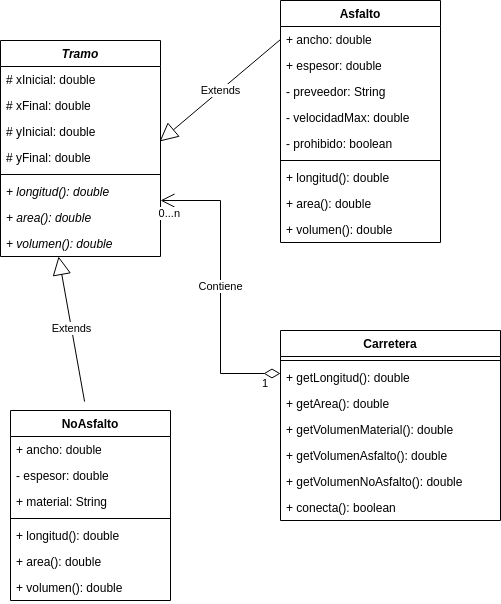

The diagram above was exported from draw.io. Its source (the exported page's mxGraphModel, read from the mxfile embedded in the PNG):
<mxGraphModel dx="1350" dy="744" grid="1" gridSize="10" guides="1" tooltips="1" connect="1" arrows="1" fold="1" page="1" pageScale="1" pageWidth="827" pageHeight="1169" math="0" shadow="0">
  <root>
    <mxCell id="0" />
    <mxCell id="1" parent="0" />
    <mxCell id="Tp2AebOiyWIrJGGpcUd0-1" value="Tramo" style="swimlane;fontStyle=3;align=center;verticalAlign=top;childLayout=stackLayout;horizontal=1;startSize=26;horizontalStack=0;resizeParent=1;resizeParentMax=0;resizeLast=0;collapsible=1;marginBottom=0;" vertex="1" parent="1">
      <mxGeometry x="110" y="70" width="160" height="216" as="geometry" />
    </mxCell>
    <mxCell id="Tp2AebOiyWIrJGGpcUd0-2" value="# xInicial: double" style="text;strokeColor=none;fillColor=none;align=left;verticalAlign=top;spacingLeft=4;spacingRight=4;overflow=hidden;rotatable=0;points=[[0,0.5],[1,0.5]];portConstraint=eastwest;" vertex="1" parent="Tp2AebOiyWIrJGGpcUd0-1">
      <mxGeometry y="26" width="160" height="26" as="geometry" />
    </mxCell>
    <mxCell id="Tp2AebOiyWIrJGGpcUd0-19" value="# xFinal: double" style="text;strokeColor=none;fillColor=none;align=left;verticalAlign=top;spacingLeft=4;spacingRight=4;overflow=hidden;rotatable=0;points=[[0,0.5],[1,0.5]];portConstraint=eastwest;" vertex="1" parent="Tp2AebOiyWIrJGGpcUd0-1">
      <mxGeometry y="52" width="160" height="26" as="geometry" />
    </mxCell>
    <mxCell id="Tp2AebOiyWIrJGGpcUd0-21" value="# yInicial: double" style="text;strokeColor=none;fillColor=none;align=left;verticalAlign=top;spacingLeft=4;spacingRight=4;overflow=hidden;rotatable=0;points=[[0,0.5],[1,0.5]];portConstraint=eastwest;" vertex="1" parent="Tp2AebOiyWIrJGGpcUd0-1">
      <mxGeometry y="78" width="160" height="26" as="geometry" />
    </mxCell>
    <mxCell id="Tp2AebOiyWIrJGGpcUd0-20" value="# yFinal: double" style="text;strokeColor=none;fillColor=none;align=left;verticalAlign=top;spacingLeft=4;spacingRight=4;overflow=hidden;rotatable=0;points=[[0,0.5],[1,0.5]];portConstraint=eastwest;" vertex="1" parent="Tp2AebOiyWIrJGGpcUd0-1">
      <mxGeometry y="104" width="160" height="26" as="geometry" />
    </mxCell>
    <mxCell id="Tp2AebOiyWIrJGGpcUd0-3" value="" style="line;strokeWidth=1;fillColor=none;align=left;verticalAlign=middle;spacingTop=-1;spacingLeft=3;spacingRight=3;rotatable=0;labelPosition=right;points=[];portConstraint=eastwest;" vertex="1" parent="Tp2AebOiyWIrJGGpcUd0-1">
      <mxGeometry y="130" width="160" height="8" as="geometry" />
    </mxCell>
    <mxCell id="Tp2AebOiyWIrJGGpcUd0-4" value="+ longitud(): double&#10;" style="text;strokeColor=none;fillColor=none;align=left;verticalAlign=top;spacingLeft=4;spacingRight=4;overflow=hidden;rotatable=0;points=[[0,0.5],[1,0.5]];portConstraint=eastwest;fontStyle=2" vertex="1" parent="Tp2AebOiyWIrJGGpcUd0-1">
      <mxGeometry y="138" width="160" height="26" as="geometry" />
    </mxCell>
    <mxCell id="Tp2AebOiyWIrJGGpcUd0-17" value="+ area(): double&#10;" style="text;strokeColor=none;fillColor=none;align=left;verticalAlign=top;spacingLeft=4;spacingRight=4;overflow=hidden;rotatable=0;points=[[0,0.5],[1,0.5]];portConstraint=eastwest;fontStyle=2" vertex="1" parent="Tp2AebOiyWIrJGGpcUd0-1">
      <mxGeometry y="164" width="160" height="26" as="geometry" />
    </mxCell>
    <mxCell id="Tp2AebOiyWIrJGGpcUd0-18" value="+ volumen(): double&#10;" style="text;strokeColor=none;fillColor=none;align=left;verticalAlign=top;spacingLeft=4;spacingRight=4;overflow=hidden;rotatable=0;points=[[0,0.5],[1,0.5]];portConstraint=eastwest;fontStyle=2" vertex="1" parent="Tp2AebOiyWIrJGGpcUd0-1">
      <mxGeometry y="190" width="160" height="26" as="geometry" />
    </mxCell>
    <mxCell id="Tp2AebOiyWIrJGGpcUd0-5" value="Asfalto" style="swimlane;fontStyle=1;align=center;verticalAlign=top;childLayout=stackLayout;horizontal=1;startSize=26;horizontalStack=0;resizeParent=1;resizeParentMax=0;resizeLast=0;collapsible=1;marginBottom=0;" vertex="1" parent="1">
      <mxGeometry x="390" y="30" width="160" height="242" as="geometry" />
    </mxCell>
    <mxCell id="Tp2AebOiyWIrJGGpcUd0-6" value="+ ancho: double" style="text;strokeColor=none;fillColor=none;align=left;verticalAlign=top;spacingLeft=4;spacingRight=4;overflow=hidden;rotatable=0;points=[[0,0.5],[1,0.5]];portConstraint=eastwest;" vertex="1" parent="Tp2AebOiyWIrJGGpcUd0-5">
      <mxGeometry y="26" width="160" height="26" as="geometry" />
    </mxCell>
    <mxCell id="Tp2AebOiyWIrJGGpcUd0-30" value="+ espesor: double" style="text;strokeColor=none;fillColor=none;align=left;verticalAlign=top;spacingLeft=4;spacingRight=4;overflow=hidden;rotatable=0;points=[[0,0.5],[1,0.5]];portConstraint=eastwest;" vertex="1" parent="Tp2AebOiyWIrJGGpcUd0-5">
      <mxGeometry y="52" width="160" height="26" as="geometry" />
    </mxCell>
    <mxCell id="Tp2AebOiyWIrJGGpcUd0-31" value="- preveedor: String" style="text;strokeColor=none;fillColor=none;align=left;verticalAlign=top;spacingLeft=4;spacingRight=4;overflow=hidden;rotatable=0;points=[[0,0.5],[1,0.5]];portConstraint=eastwest;" vertex="1" parent="Tp2AebOiyWIrJGGpcUd0-5">
      <mxGeometry y="78" width="160" height="26" as="geometry" />
    </mxCell>
    <mxCell id="Tp2AebOiyWIrJGGpcUd0-32" value="- velocidadMax: double" style="text;strokeColor=none;fillColor=none;align=left;verticalAlign=top;spacingLeft=4;spacingRight=4;overflow=hidden;rotatable=0;points=[[0,0.5],[1,0.5]];portConstraint=eastwest;" vertex="1" parent="Tp2AebOiyWIrJGGpcUd0-5">
      <mxGeometry y="104" width="160" height="26" as="geometry" />
    </mxCell>
    <mxCell id="Tp2AebOiyWIrJGGpcUd0-33" value="- prohibido: boolean" style="text;strokeColor=none;fillColor=none;align=left;verticalAlign=top;spacingLeft=4;spacingRight=4;overflow=hidden;rotatable=0;points=[[0,0.5],[1,0.5]];portConstraint=eastwest;" vertex="1" parent="Tp2AebOiyWIrJGGpcUd0-5">
      <mxGeometry y="130" width="160" height="26" as="geometry" />
    </mxCell>
    <mxCell id="Tp2AebOiyWIrJGGpcUd0-7" value="" style="line;strokeWidth=1;fillColor=none;align=left;verticalAlign=middle;spacingTop=-1;spacingLeft=3;spacingRight=3;rotatable=0;labelPosition=right;points=[];portConstraint=eastwest;" vertex="1" parent="Tp2AebOiyWIrJGGpcUd0-5">
      <mxGeometry y="156" width="160" height="8" as="geometry" />
    </mxCell>
    <mxCell id="Tp2AebOiyWIrJGGpcUd0-8" value="+ longitud(): double&#10;" style="text;strokeColor=none;fillColor=none;align=left;verticalAlign=top;spacingLeft=4;spacingRight=4;overflow=hidden;rotatable=0;points=[[0,0.5],[1,0.5]];portConstraint=eastwest;" vertex="1" parent="Tp2AebOiyWIrJGGpcUd0-5">
      <mxGeometry y="164" width="160" height="26" as="geometry" />
    </mxCell>
    <mxCell id="Tp2AebOiyWIrJGGpcUd0-28" value="+ area(): double&#10;" style="text;strokeColor=none;fillColor=none;align=left;verticalAlign=top;spacingLeft=4;spacingRight=4;overflow=hidden;rotatable=0;points=[[0,0.5],[1,0.5]];portConstraint=eastwest;" vertex="1" parent="Tp2AebOiyWIrJGGpcUd0-5">
      <mxGeometry y="190" width="160" height="26" as="geometry" />
    </mxCell>
    <mxCell id="Tp2AebOiyWIrJGGpcUd0-29" value="+ volumen(): double&#10;" style="text;strokeColor=none;fillColor=none;align=left;verticalAlign=top;spacingLeft=4;spacingRight=4;overflow=hidden;rotatable=0;points=[[0,0.5],[1,0.5]];portConstraint=eastwest;" vertex="1" parent="Tp2AebOiyWIrJGGpcUd0-5">
      <mxGeometry y="216" width="160" height="26" as="geometry" />
    </mxCell>
    <mxCell id="Tp2AebOiyWIrJGGpcUd0-9" value="NoAsfalto" style="swimlane;fontStyle=1;align=center;verticalAlign=top;childLayout=stackLayout;horizontal=1;startSize=26;horizontalStack=0;resizeParent=1;resizeParentMax=0;resizeLast=0;collapsible=1;marginBottom=0;" vertex="1" parent="1">
      <mxGeometry x="120" y="440" width="160" height="190" as="geometry" />
    </mxCell>
    <mxCell id="Tp2AebOiyWIrJGGpcUd0-10" value="+ ancho: double" style="text;strokeColor=none;fillColor=none;align=left;verticalAlign=top;spacingLeft=4;spacingRight=4;overflow=hidden;rotatable=0;points=[[0,0.5],[1,0.5]];portConstraint=eastwest;" vertex="1" parent="Tp2AebOiyWIrJGGpcUd0-9">
      <mxGeometry y="26" width="160" height="26" as="geometry" />
    </mxCell>
    <mxCell id="Tp2AebOiyWIrJGGpcUd0-34" value="- espesor: double" style="text;strokeColor=none;fillColor=none;align=left;verticalAlign=top;spacingLeft=4;spacingRight=4;overflow=hidden;rotatable=0;points=[[0,0.5],[1,0.5]];portConstraint=eastwest;" vertex="1" parent="Tp2AebOiyWIrJGGpcUd0-9">
      <mxGeometry y="52" width="160" height="26" as="geometry" />
    </mxCell>
    <mxCell id="Tp2AebOiyWIrJGGpcUd0-35" value="+ material: String" style="text;strokeColor=none;fillColor=none;align=left;verticalAlign=top;spacingLeft=4;spacingRight=4;overflow=hidden;rotatable=0;points=[[0,0.5],[1,0.5]];portConstraint=eastwest;" vertex="1" parent="Tp2AebOiyWIrJGGpcUd0-9">
      <mxGeometry y="78" width="160" height="26" as="geometry" />
    </mxCell>
    <mxCell id="Tp2AebOiyWIrJGGpcUd0-11" value="" style="line;strokeWidth=1;fillColor=none;align=left;verticalAlign=middle;spacingTop=-1;spacingLeft=3;spacingRight=3;rotatable=0;labelPosition=right;points=[];portConstraint=eastwest;" vertex="1" parent="Tp2AebOiyWIrJGGpcUd0-9">
      <mxGeometry y="104" width="160" height="8" as="geometry" />
    </mxCell>
    <mxCell id="Tp2AebOiyWIrJGGpcUd0-12" value="+ longitud(): double&#10;" style="text;strokeColor=none;fillColor=none;align=left;verticalAlign=top;spacingLeft=4;spacingRight=4;overflow=hidden;rotatable=0;points=[[0,0.5],[1,0.5]];portConstraint=eastwest;" vertex="1" parent="Tp2AebOiyWIrJGGpcUd0-9">
      <mxGeometry y="112" width="160" height="26" as="geometry" />
    </mxCell>
    <mxCell id="Tp2AebOiyWIrJGGpcUd0-26" value="+ area(): double&#10;" style="text;strokeColor=none;fillColor=none;align=left;verticalAlign=top;spacingLeft=4;spacingRight=4;overflow=hidden;rotatable=0;points=[[0,0.5],[1,0.5]];portConstraint=eastwest;" vertex="1" parent="Tp2AebOiyWIrJGGpcUd0-9">
      <mxGeometry y="138" width="160" height="26" as="geometry" />
    </mxCell>
    <mxCell id="Tp2AebOiyWIrJGGpcUd0-27" value="+ volumen(): double&#10;" style="text;strokeColor=none;fillColor=none;align=left;verticalAlign=top;spacingLeft=4;spacingRight=4;overflow=hidden;rotatable=0;points=[[0,0.5],[1,0.5]];portConstraint=eastwest;" vertex="1" parent="Tp2AebOiyWIrJGGpcUd0-9">
      <mxGeometry y="164" width="160" height="26" as="geometry" />
    </mxCell>
    <mxCell id="Tp2AebOiyWIrJGGpcUd0-13" value="Carretera" style="swimlane;fontStyle=1;align=center;verticalAlign=top;childLayout=stackLayout;horizontal=1;startSize=26;horizontalStack=0;resizeParent=1;resizeParentMax=0;resizeLast=0;collapsible=1;marginBottom=0;" vertex="1" parent="1">
      <mxGeometry x="390" y="360" width="220" height="190" as="geometry" />
    </mxCell>
    <mxCell id="Tp2AebOiyWIrJGGpcUd0-15" value="" style="line;strokeWidth=1;fillColor=none;align=left;verticalAlign=middle;spacingTop=-1;spacingLeft=3;spacingRight=3;rotatable=0;labelPosition=right;points=[];portConstraint=eastwest;" vertex="1" parent="Tp2AebOiyWIrJGGpcUd0-13">
      <mxGeometry y="26" width="220" height="8" as="geometry" />
    </mxCell>
    <mxCell id="Tp2AebOiyWIrJGGpcUd0-16" value="+ getLongitud(): double" style="text;strokeColor=none;fillColor=none;align=left;verticalAlign=top;spacingLeft=4;spacingRight=4;overflow=hidden;rotatable=0;points=[[0,0.5],[1,0.5]];portConstraint=eastwest;" vertex="1" parent="Tp2AebOiyWIrJGGpcUd0-13">
      <mxGeometry y="34" width="220" height="26" as="geometry" />
    </mxCell>
    <mxCell id="Tp2AebOiyWIrJGGpcUd0-42" value="+ getArea(): double" style="text;strokeColor=none;fillColor=none;align=left;verticalAlign=top;spacingLeft=4;spacingRight=4;overflow=hidden;rotatable=0;points=[[0,0.5],[1,0.5]];portConstraint=eastwest;" vertex="1" parent="Tp2AebOiyWIrJGGpcUd0-13">
      <mxGeometry y="60" width="220" height="26" as="geometry" />
    </mxCell>
    <mxCell id="Tp2AebOiyWIrJGGpcUd0-43" value="+ getVolumenMaterial(): double" style="text;strokeColor=none;fillColor=none;align=left;verticalAlign=top;spacingLeft=4;spacingRight=4;overflow=hidden;rotatable=0;points=[[0,0.5],[1,0.5]];portConstraint=eastwest;" vertex="1" parent="Tp2AebOiyWIrJGGpcUd0-13">
      <mxGeometry y="86" width="220" height="26" as="geometry" />
    </mxCell>
    <mxCell id="Tp2AebOiyWIrJGGpcUd0-44" value="+ getVolumenAsfalto(): double" style="text;strokeColor=none;fillColor=none;align=left;verticalAlign=top;spacingLeft=4;spacingRight=4;overflow=hidden;rotatable=0;points=[[0,0.5],[1,0.5]];portConstraint=eastwest;" vertex="1" parent="Tp2AebOiyWIrJGGpcUd0-13">
      <mxGeometry y="112" width="220" height="26" as="geometry" />
    </mxCell>
    <mxCell id="Tp2AebOiyWIrJGGpcUd0-45" value="+ getVolumenNoAsfalto(): double" style="text;strokeColor=none;fillColor=none;align=left;verticalAlign=top;spacingLeft=4;spacingRight=4;overflow=hidden;rotatable=0;points=[[0,0.5],[1,0.5]];portConstraint=eastwest;" vertex="1" parent="Tp2AebOiyWIrJGGpcUd0-13">
      <mxGeometry y="138" width="220" height="26" as="geometry" />
    </mxCell>
    <mxCell id="Tp2AebOiyWIrJGGpcUd0-46" value="+ conecta(): boolean" style="text;strokeColor=none;fillColor=none;align=left;verticalAlign=top;spacingLeft=4;spacingRight=4;overflow=hidden;rotatable=0;points=[[0,0.5],[1,0.5]];portConstraint=eastwest;" vertex="1" parent="Tp2AebOiyWIrJGGpcUd0-13">
      <mxGeometry y="164" width="220" height="26" as="geometry" />
    </mxCell>
    <mxCell id="Tp2AebOiyWIrJGGpcUd0-24" value="Extends" style="endArrow=block;endSize=16;endFill=0;html=1;rounded=0;exitX=0;exitY=0.5;exitDx=0;exitDy=0;entryX=0.994;entryY=-0.115;entryDx=0;entryDy=0;entryPerimeter=0;" edge="1" parent="1" source="Tp2AebOiyWIrJGGpcUd0-6" target="Tp2AebOiyWIrJGGpcUd0-20">
      <mxGeometry width="160" relative="1" as="geometry">
        <mxPoint x="310" y="120" as="sourcePoint" />
        <mxPoint x="470" y="120" as="targetPoint" />
        <Array as="points" />
        <mxPoint as="offset" />
      </mxGeometry>
    </mxCell>
    <mxCell id="Tp2AebOiyWIrJGGpcUd0-25" value="Extends" style="endArrow=block;endSize=16;endFill=0;html=1;rounded=0;exitX=0.463;exitY=-0.047;exitDx=0;exitDy=0;entryX=0.363;entryY=1;entryDx=0;entryDy=0;entryPerimeter=0;exitPerimeter=0;" edge="1" parent="1" source="Tp2AebOiyWIrJGGpcUd0-9" target="Tp2AebOiyWIrJGGpcUd0-18">
      <mxGeometry width="160" relative="1" as="geometry">
        <mxPoint x="380.96000000000004" y="310" as="sourcePoint" />
        <mxPoint x="149.99999999999997" y="392.01" as="targetPoint" />
        <Array as="points" />
        <mxPoint as="offset" />
      </mxGeometry>
    </mxCell>
    <mxCell id="Tp2AebOiyWIrJGGpcUd0-39" value="Contiene" style="endArrow=open;html=1;endSize=12;startArrow=diamondThin;startSize=14;startFill=0;edgeStyle=orthogonalEdgeStyle;rounded=0;" edge="1" parent="1" source="Tp2AebOiyWIrJGGpcUd0-13" target="Tp2AebOiyWIrJGGpcUd0-4">
      <mxGeometry relative="1" as="geometry">
        <mxPoint x="210" y="370" as="sourcePoint" />
        <mxPoint x="370" y="370" as="targetPoint" />
        <Array as="points">
          <mxPoint x="330" y="403" />
          <mxPoint x="330" y="230" />
        </Array>
      </mxGeometry>
    </mxCell>
    <mxCell id="Tp2AebOiyWIrJGGpcUd0-40" value="1" style="edgeLabel;resizable=0;html=1;align=left;verticalAlign=top;" connectable="0" vertex="1" parent="Tp2AebOiyWIrJGGpcUd0-39">
      <mxGeometry x="-1" relative="1" as="geometry">
        <mxPoint x="-20" y="-3" as="offset" />
      </mxGeometry>
    </mxCell>
    <mxCell id="Tp2AebOiyWIrJGGpcUd0-41" value="0...n" style="edgeLabel;resizable=0;html=1;align=right;verticalAlign=top;" connectable="0" vertex="1" parent="Tp2AebOiyWIrJGGpcUd0-39">
      <mxGeometry x="1" relative="1" as="geometry">
        <mxPoint x="20" as="offset" />
      </mxGeometry>
    </mxCell>
  </root>
</mxGraphModel>